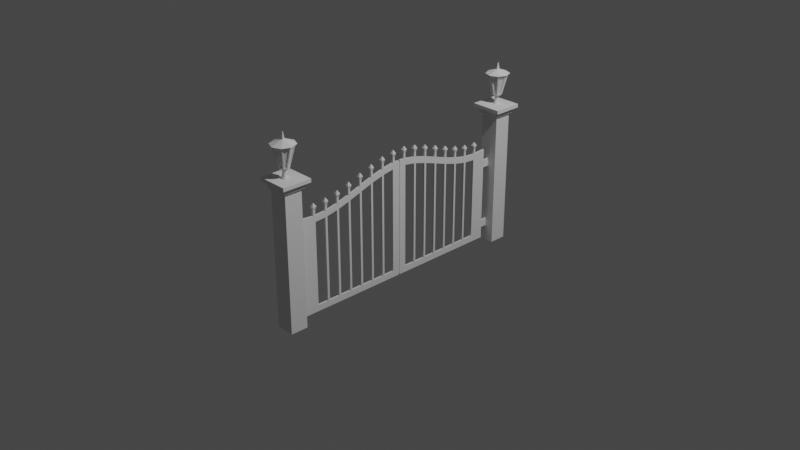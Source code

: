 # Source: gate.blend  (saved by Blender 2.83.20; exported with 4.5.12 LTS)
import bpy
from mathutils import Matrix  # noqa: F401  (used for matrix-valued properties, if any)

bpy.ops.wm.read_factory_settings(use_empty=True)
scene = bpy.context.scene
scene.name = 'Scene'

# ---- collections
col_collection = bpy.data.collections.new('Collection'); scene.collection.children.link(col_collection)
col_gate = bpy.data.collections.new('Gate'); scene.collection.children.link(col_gate)

# ---- world
world_world = bpy.data.worlds.new('World'); scene.world = world_world
world_world.use_nodes = True; world_world.node_tree.nodes.clear()
_N = world_world.node_tree.nodes; _L = world_world.node_tree.links
n0 = _N.new('ShaderNodeOutputWorld'); n0.name = 'World Output'; n0.location = (300, 300)
n1 = _N.new('ShaderNodeBackground'); n1.name = 'Background'; n1.location = (10, 300)
n1.inputs[0].default_value = (0.05088, 0.05088, 0.05088, 1.0)
_L.new(n1.outputs[0], n0.inputs[0])
n0.is_active_output = True
world_world.color = (0.05088, 0.05088, 0.05088)
world_world.use_sun_shadow = False
world_world.sun_shadow_jitter_overblur = 0.0

# ---- cameras
cam_camera = bpy.data.cameras.new('Camera')
cam_camera.clip_end = 100.0
cam_camera.ortho_scale = 7.314

# ---- lights
light_light = bpy.data.lights.new('Light', 'POINT')
light_light.transmission_factor = 0.0
light_light.energy = 1000.0
light_light.shadow_soft_size = 0.1
light_light.shadow_maximum_resolution = 0.006
light_light.use_absolute_resolution = True

# ---- meshes
me_plane = bpy.data.meshes.new('Plane')
me_plane.from_pydata([(2.335e-08, -1.238, 0.3358), (-2.335e-08, -1.238, -0.5341), (-2.089e-08, -1.238, -0.4778), (2.089e-08, -1.238, 0.2815), (2.335e-08, -0.08481, 0.5289), (2.335e-08, -0.06081, 0.5309), (2.335e-08, -0.2304, 0.5069), (2.335e-08, -0.2064, 0.5115), (2.335e-08, -0.3761, 0.4731), (2.335e-08, -0.3521, 0.4792), (2.335e-08, -0.5217, 0.4331), (2.335e-08, -0.4977, 0.4399), (2.335e-08, -0.6673, 0.3929), (2.335e-08, -0.6433, 0.3993), (2.335e-08, -0.813, 0.358), (2.335e-08, -0.789, 0.3632), (2.335e-08, -0.9586, 0.3344), (2.335e-08, -0.9346, 0.3373), (2.335e-08, -1.104, 0.3274), (2.335e-08, -1.08, 0.3274), (-2.335e-08, -1.08, -0.5341), (-2.335e-08, -1.104, -0.5341), (-2.335e-08, -0.9346, -0.5341), (-2.335e-08, -0.9586, -0.5341), (-2.335e-08, -0.789, -0.5341), (-2.335e-08, -0.813, -0.5341), (-2.335e-08, -0.6433, -0.5341), (-2.335e-08, -0.6673, -0.5341), (-2.335e-08, -0.4977, -0.5341), (-2.335e-08, -0.5217, -0.5341), (-2.335e-08, -0.3521, -0.5341), (-2.335e-08, -0.3761, -0.5341), (-2.335e-08, -0.2064, -0.5341), (-2.335e-08, -0.2304, -0.5341), (-2.335e-08, -0.06081, -0.5341), (-2.335e-08, -0.08481, -0.5341), (-2.089e-08, -1.08, -0.4778), (-2.089e-08, -1.104, -0.4778), (-2.089e-08, -0.9346, -0.4778), (-2.089e-08, -0.9586, -0.4778), (-2.089e-08, -0.789, -0.4778), (-2.089e-08, -0.813, -0.4778), (-2.089e-08, -0.6433, -0.4778), (-2.089e-08, -0.6673, -0.4778), (-2.089e-08, -0.4977, -0.4778), (-2.089e-08, -0.5217, -0.4778), (-2.089e-08, -0.3521, -0.4778), (-2.089e-08, -0.3761, -0.4778), (-2.089e-08, -0.2064, -0.4778), (-2.089e-08, -0.2304, -0.4778), (-2.089e-08, -0.06081, -0.4778), (-2.089e-08, -0.08481, -0.4778), (2.089e-08, -0.06081, 0.4748), (2.089e-08, -0.08481, 0.4728), (2.089e-08, -0.2064, 0.4556), (2.089e-08, -0.2304, 0.4511), (2.089e-08, -0.3521, 0.4237), (2.089e-08, -0.3761, 0.4176), (2.089e-08, -0.4977, 0.3847), (2.089e-08, -0.5217, 0.378), (2.089e-08, -0.6433, 0.3444), (2.089e-08, -0.6673, 0.338), (2.089e-08, -0.789, 0.3086), (2.089e-08, -0.813, 0.3035), (2.089e-08, -0.9346, 0.283), (2.089e-08, -0.9586, 0.2802), (2.089e-08, -1.08, 0.2733), (2.089e-08, -1.104, 0.2733), (-0.02012, -1.238, 0.2815), (-0.02012, -1.238, -0.4778), (-0.02012, -1.238, -0.5341), (-0.02012, -1.238, 0.3358), (-0.02012, -1.104, -0.5341), (-0.02012, -1.08, -0.5341), (-0.02012, -1.08, -0.4778), (-0.02012, -1.104, -0.4778), (-0.02012, -0.9586, -0.5341), (-0.02012, -0.9346, -0.5341), (-0.02012, -0.9346, -0.4778), (-0.02012, -0.9586, -0.4778), (-0.02012, -0.813, -0.5341), (-0.02012, -0.789, -0.5341), (-0.02012, -0.789, -0.4778), (-0.02012, -0.813, -0.4778), (-0.02012, -0.6673, -0.5341), (-0.02012, -0.6433, -0.5341), (-0.02012, -0.6433, -0.4778), (-0.02012, -0.6673, -0.4778), (-0.02012, -0.5217, -0.5341), (-0.02012, -0.4977, -0.5341), (-0.02012, -0.4977, -0.4778), (-0.02012, -0.5217, -0.4778), (-0.02012, -0.3761, -0.5341), (-0.02012, -0.3521, -0.5341), (-0.02012, -0.3521, -0.4778), (-0.02012, -0.3761, -0.4778), (-0.02012, -0.2304, -0.5341), (-0.02012, -0.2064, -0.5341), (-0.02012, -0.2064, -0.4778), (-0.02012, -0.2304, -0.4778), (-0.02012, -0.08481, -0.5341), (-0.02012, -0.06081, -0.5341), (-0.02012, -0.06081, -0.4778), (-0.02012, -0.08481, -0.4778), (-0.02012, -1.08, 0.2733), (-0.02012, -1.104, 0.2733), (-0.02012, -0.9346, 0.283), (-0.02012, -0.9586, 0.2802), (-0.02012, -0.789, 0.3086), (-0.02012, -0.813, 0.3035), (-0.02012, -0.6433, 0.3444), (-0.02012, -0.6673, 0.338), (-0.02012, -0.4977, 0.3847), (-0.02012, -0.5217, 0.378), (-0.02012, -0.3521, 0.4237), (-0.02012, -0.3761, 0.4176), (-0.02012, -0.2064, 0.4556), (-0.02012, -0.2304, 0.4511), (-0.02012, -0.06081, 0.4748), (-0.02012, -0.08481, 0.4728), (-0.02012, -1.08, 0.3274), (-0.02012, -1.104, 0.3274), (-0.02012, -0.9346, 0.3373), (-0.02012, -0.9586, 0.3344), (-0.02012, -0.789, 0.3632), (-0.02012, -0.813, 0.358), (-0.02012, -0.6433, 0.3993), (-0.02012, -0.6673, 0.3929), (-0.02012, -0.4977, 0.4399), (-0.02012, -0.5217, 0.4331), (-0.02012, -0.3521, 0.4792), (-0.02012, -0.3761, 0.4731), (-0.02012, -0.2064, 0.5115), (-0.02012, -0.2304, 0.5069), (-0.02012, -0.06081, 0.5309), (-0.02012, -0.08481, 0.5289), (2.328e-08, -1.08, 0.3758), (2.328e-08, -1.104, 0.3758), (2.328e-08, -0.9346, 0.3842), (2.328e-08, -0.9586, 0.3842), (2.328e-08, -0.789, 0.409), (2.328e-08, -0.813, 0.409), (2.328e-08, -0.6433, 0.4445), (2.328e-08, -0.6673, 0.4445), (2.328e-08, -0.4977, 0.4849), (2.328e-08, -0.5217, 0.4849), (2.328e-08, -0.3521, 0.5246), (2.328e-08, -0.3761, 0.5246), (2.328e-08, -0.2064, 0.5576), (2.328e-08, -0.2304, 0.5576), (2.328e-08, -0.06081, 0.5783), (2.328e-08, -0.08481, 0.5783), (-0.02012, -1.08, 0.3758), (-0.02012, -1.104, 0.3758), (-0.02012, -0.9346, 0.3842), (-0.02012, -0.9586, 0.3842), (-0.02012, -0.789, 0.409), (-0.02012, -0.813, 0.409), (-0.02012, -0.6433, 0.4445), (-0.02012, -0.6673, 0.4445), (-0.02012, -0.4977, 0.4849), (-0.02012, -0.5217, 0.4849), (-0.02012, -0.3521, 0.5246), (-0.02012, -0.3761, 0.5246), (-0.02012, -0.2064, 0.5576), (-0.02012, -0.2304, 0.5576), (-0.02012, -0.06081, 0.5783), (-0.02012, -0.08481, 0.5783), (0.009013, -1.069, 0.4064), (0.009013, -1.115, 0.4064), (0.009013, -0.9238, 0.4148), (0.009013, -0.9693, 0.4148), (0.009013, -0.7782, 0.4396), (0.009013, -0.8237, 0.4396), (0.009013, -0.6326, 0.4751), (0.009013, -0.6781, 0.4751), (0.009013, -0.4869, 0.5155), (0.009013, -0.5324, 0.5155), (0.009013, -0.3413, 0.5551), (0.009013, -0.3868, 0.5551), (0.009013, -0.1957, 0.5882), (0.009013, -0.2412, 0.5882), (0.009013, -0.05006, 0.6089), (0.009013, -0.09556, 0.6089), (-0.02914, -1.069, 0.4064), (-0.02914, -1.115, 0.4064), (-0.02914, -0.9238, 0.4148), (-0.02914, -0.9693, 0.4148), (-0.02914, -0.7782, 0.4396), (-0.02914, -0.8237, 0.4396), (-0.02914, -0.6326, 0.4751), (-0.02914, -0.6781, 0.4751), (-0.02914, -0.4869, 0.5155), (-0.02914, -0.5324, 0.5155), (-0.02914, -0.3413, 0.5551), (-0.02914, -0.3868, 0.5551), (-0.02914, -0.1957, 0.5882), (-0.02914, -0.2412, 0.5882), (-0.02914, -0.05006, 0.6089), (-0.02914, -0.09556, 0.6089), (-0.006245, -1.088, 0.4341), (-0.006245, -1.097, 0.4341), (-0.006245, -0.942, 0.4425), (-0.006245, -0.9511, 0.4425), (-0.006245, -0.7964, 0.4673), (-0.006245, -0.8055, 0.4673), (-0.006245, -0.6508, 0.5028), (-0.006245, -0.6599, 0.5028), (-0.006245, -0.5051, 0.5432), (-0.006245, -0.5142, 0.5432), (-0.006245, -0.3595, 0.5828), (-0.006245, -0.3686, 0.5828), (-0.006245, -0.2139, 0.6159), (-0.006245, -0.223, 0.6159), (-0.006245, -0.06826, 0.6366), (-0.006245, -0.07737, 0.6366), (-0.01388, -1.088, 0.4341), (-0.01388, -1.097, 0.4341), (-0.01388, -0.942, 0.4425), (-0.01388, -0.9511, 0.4425), (-0.01388, -0.7964, 0.4673), (-0.01388, -0.8055, 0.4673), (-0.01388, -0.6508, 0.5028), (-0.01388, -0.6599, 0.5028), (-0.01388, -0.5051, 0.5432), (-0.01388, -0.5142, 0.5432), (-0.01388, -0.3595, 0.5828), (-0.01388, -0.3686, 0.5828), (-0.01388, -0.2139, 0.6159), (-0.01388, -0.223, 0.6159), (-0.01388, -0.06826, 0.6366), (-0.01388, -0.07737, 0.6366), (-0.01474, -0.009085, 0.5249), (-0.005383, -0.009085, 0.5249), (-0.01474, -0.009085, -0.5275), (-0.005384, -0.009085, -0.5275), (2.335e-08, -0.009085, 0.5309), (2.089e-08, -0.009085, 0.4748), (-2.089e-08, -0.009085, -0.4778), (-2.335e-08, -0.009085, -0.5341), (-0.02012, -0.009085, 0.5309), (-0.02012, -0.009085, 0.4748), (-0.02012, -0.009085, -0.4778), (-0.02012, -0.009085, -0.5341), (-0.01474, -0.009085, 0.4748), (-0.01474, -0.009085, -0.4778), (-0.005383, -0.009085, 0.4748), (-0.005384, -0.009085, -0.4778), (1.438e-08, -1.318, 0.1633), (1.823e-08, -1.318, 0.2332), (-0.02012, -1.318, 0.2332), (-0.02012, -1.318, 0.1633), (-0.02012, -1.318, -0.3596), (-0.02012, -1.318, -0.4295), (-1.823e-08, -1.318, -0.4295), (-1.438e-08, -1.318, -0.3596), (1.823e-08, -1.238, 0.2332), (1.438e-08, -1.238, 0.1633), (-1.438e-08, -1.238, -0.3596), (-1.823e-08, -1.238, -0.4295), (-1.843e-08, -1.08, -0.4336), (-1.454e-08, -1.08, -0.3637), (1.454e-08, -1.08, 0.1592), (1.843e-08, -1.08, 0.2291), (-1.843e-08, -1.104, -0.4336), (-1.454e-08, -1.104, -0.3637), (1.454e-08, -1.104, 0.1592), (1.843e-08, -1.104, 0.2291), (-0.02012, -1.238, -0.4295), (-0.02012, -1.238, -0.3596), (-0.02012, -1.238, 0.1633), (-0.02012, -1.238, 0.2332), (-0.02012, -1.08, 0.2291), (-0.02012, -1.08, 0.1592), (-0.02012, -1.08, -0.3637), (-0.02012, -1.08, -0.4336), (-0.02012, -1.104, 0.2291), (-0.02012, -1.104, 0.1592), (-0.02012, -1.104, -0.3637), (-0.02012, -1.104, -0.4336), (-0.01474, 3.725e-08, -0.4778), (-0.01474, -3.725e-08, 0.4748), (-0.01474, 3.725e-08, -0.5275), (-0.01474, -3.725e-08, 0.5249), (-0.005384, 3.725e-08, -0.5275), (-0.005383, -3.725e-08, 0.4748), (-0.005383, -3.725e-08, 0.5249), (-0.005384, 3.725e-08, -0.4778)], [], [(259, 268, 69, 2), (36, 20, 23, 39), (38, 22, 25, 41), (40, 24, 27, 43), (42, 26, 29, 45), (44, 28, 31, 47), (46, 30, 33, 49), (48, 32, 35, 51), (286, 233, 246, 285), (98, 103, 100, 97), (94, 99, 96, 93), (50, 238, 237, 52), (90, 95, 92, 89), (86, 91, 88, 85), (82, 87, 84, 81), (78, 83, 80, 77), (74, 79, 76, 73), (74, 75, 279, 275), (2, 1, 21, 37), (0, 3, 67, 18), (19, 66, 65, 16), (17, 64, 63, 14), (15, 62, 61, 12), (13, 60, 59, 10), (11, 58, 57, 8), (9, 56, 55, 6), (7, 54, 53, 4), (20, 36, 37, 21), (22, 38, 39, 23), (24, 40, 41, 25), (26, 42, 43, 27), (28, 44, 45, 29), (30, 46, 47, 31), (32, 48, 49, 33), (34, 50, 51, 35), (271, 68, 105, 276), (38, 64, 65, 39), (40, 62, 63, 41), (42, 60, 61, 43), (44, 58, 59, 45), (46, 56, 57, 47), (48, 54, 55, 49), (50, 52, 53, 51), (66, 19, 18, 67), (64, 17, 16, 65), (62, 15, 14, 63), (60, 13, 12, 61), (58, 11, 10, 59), (56, 9, 8, 57), (54, 7, 6, 55), (52, 5, 4, 53), (102, 118, 241, 242), (69, 75, 72, 70), (71, 121, 105, 68), (120, 123, 107, 104), (122, 125, 109, 106), (124, 127, 111, 108), (126, 129, 113, 110), (128, 131, 115, 112), (130, 133, 117, 114), (132, 135, 119, 116), (73, 72, 75, 74), (77, 76, 79, 78), (81, 80, 83, 82), (85, 84, 87, 86), (89, 88, 91, 90), (93, 92, 95, 94), (97, 96, 99, 98), (101, 100, 103, 102), (78, 79, 107, 106), (82, 83, 109, 108), (86, 87, 111, 110), (90, 91, 113, 112), (94, 95, 115, 114), (98, 99, 117, 116), (102, 103, 119, 118), (104, 105, 121, 120), (106, 107, 123, 122), (108, 109, 125, 124), (110, 111, 127, 126), (112, 113, 129, 128), (114, 115, 131, 130), (116, 117, 133, 132), (118, 119, 135, 134), (38, 78, 106, 64), (29, 88, 89, 28), (11, 144, 145, 10), (65, 107, 79, 39), (40, 82, 108, 62), (132, 164, 148, 7), (31, 92, 93, 30), (63, 109, 83, 41), (42, 86, 110, 60), (120, 152, 136, 19), (61, 111, 87, 43), (4, 135, 132, 7), (33, 96, 97, 32), (44, 90, 112, 58), (54, 116, 119, 53), (6, 133, 130, 9), (59, 113, 91, 45), (56, 114, 117, 55), (46, 94, 114, 56), (8, 131, 128, 11), (35, 100, 101, 34), (58, 112, 115, 57), (57, 115, 95, 47), (10, 129, 126, 13), (48, 98, 116, 54), (60, 110, 113, 59), (12, 127, 124, 15), (55, 117, 99, 49), (62, 108, 111, 61), (14, 125, 122, 17), (64, 106, 109, 63), (53, 119, 103, 51), (16, 123, 120, 19), (66, 104, 107, 65), (129, 161, 160, 128), (18, 121, 71, 0), (1, 70, 72, 21), (39, 79, 74, 36), (20, 73, 76, 23), (122, 154, 138, 17), (41, 83, 78, 38), (22, 77, 80, 25), (258, 257, 270, 269), (43, 87, 82, 40), (24, 81, 84, 27), (2, 69, 70, 1), (45, 91, 86, 42), (26, 85, 88, 29), (128, 160, 144, 11), (0, 71, 68, 3), (47, 95, 90, 44), (28, 89, 92, 31), (21, 72, 73, 20), (49, 99, 94, 46), (13, 142, 143, 12), (30, 93, 96, 33), (51, 103, 98, 48), (32, 97, 100, 35), (23, 76, 77, 22), (34, 101, 243, 239), (25, 80, 81, 24), (10, 145, 161, 129), (27, 84, 85, 26), (262, 261, 274, 273), (139, 171, 187, 155), (140, 172, 173, 141), (152, 184, 168, 136), (138, 170, 171, 139), (154, 186, 170, 138), (136, 168, 169, 137), (149, 181, 197, 165), (162, 194, 178, 146), (147, 179, 195, 163), (167, 199, 198, 166), (151, 183, 199, 167), (16, 139, 155, 123), (4, 151, 167, 135), (131, 163, 162, 130), (9, 146, 147, 8), (133, 165, 164, 132), (12, 143, 159, 127), (126, 158, 142, 13), (7, 148, 149, 6), (18, 137, 153, 121), (135, 167, 166, 134), (8, 147, 163, 131), (130, 162, 146, 9), (5, 150, 151, 4), (6, 149, 165, 133), (121, 153, 152, 120), (14, 141, 157, 125), (124, 156, 140, 15), (19, 136, 137, 18), (123, 155, 154, 122), (17, 138, 139, 16), (125, 157, 156, 124), (134, 166, 150, 5), (15, 140, 141, 14), (127, 159, 158, 126), (176, 208, 209, 177), (169, 201, 217, 185), (174, 206, 207, 175), (171, 203, 219, 187), (172, 204, 205, 173), (184, 216, 200, 168), (170, 202, 203, 171), (186, 218, 202, 170), (168, 200, 201, 169), (181, 213, 229, 197), (142, 174, 175, 143), (137, 169, 185, 153), (144, 176, 177, 145), (146, 178, 179, 147), (148, 180, 181, 149), (150, 182, 183, 151), (141, 173, 189, 157), (156, 188, 172, 140), (143, 175, 191, 159), (158, 190, 174, 142), (153, 185, 184, 152), (155, 187, 186, 154), (166, 198, 182, 150), (157, 189, 188, 156), (159, 191, 190, 158), (145, 177, 193, 161), (161, 193, 192, 160), (160, 192, 176, 144), (163, 195, 194, 162), (164, 196, 180, 148), (165, 197, 196, 164), (204, 220, 221, 205), (206, 222, 223, 207), (208, 224, 225, 209), (210, 226, 227, 211), (212, 228, 229, 213), (214, 230, 231, 215), (200, 216, 217, 201), (202, 218, 219, 203), (178, 210, 211, 179), (180, 212, 213, 181), (182, 214, 215, 183), (173, 205, 221, 189), (188, 220, 204, 172), (175, 207, 223, 191), (190, 222, 206, 174), (185, 217, 216, 184), (187, 219, 218, 186), (198, 230, 214, 182), (189, 221, 220, 188), (191, 223, 222, 190), (177, 209, 225, 193), (193, 225, 224, 192), (192, 224, 208, 176), (195, 227, 226, 194), (196, 228, 212, 180), (197, 229, 228, 196), (183, 215, 231, 199), (199, 231, 230, 198), (179, 211, 227, 195), (194, 226, 210, 178), (134, 240, 241, 118), (102, 242, 243, 101), (236, 240, 134, 5), (50, 34, 239, 238), (280, 245, 244, 281), (281, 244, 232, 283), (237, 246, 233, 236), (239, 235, 247, 238), (282, 284, 235, 234), (5, 52, 237, 236), (285, 246, 247, 287), (282, 234, 245, 280), (287, 247, 235, 284), (240, 232, 244, 241), (238, 247, 246, 237), (241, 244, 245, 242), (242, 245, 234, 243), (277, 278, 269, 270), (263, 66, 67, 267), (263, 272, 104, 66), (273, 274, 278, 277), (2, 37, 264, 259), (254, 255, 252, 253), (36, 74, 275, 260), (3, 68, 271, 256), (272, 276, 105, 104), (36, 260, 264, 37), (69, 268, 279, 75), (256, 267, 67, 3), (266, 265, 261, 262), (263, 262, 273, 272), (275, 274, 261, 260), (256, 249, 248, 257), (272, 273, 277, 276), (279, 278, 274, 275), (267, 266, 262, 263), (260, 261, 265, 264), (276, 277, 270, 271), (268, 269, 278, 279), (256, 257, 266, 267), (264, 265, 258, 259), (271, 250, 249, 256), (257, 258, 265, 266), (250, 251, 248, 249), (257, 248, 251, 270), (258, 255, 254, 259), (259, 254, 253, 268), (268, 253, 252, 269), (269, 252, 255, 258), (270, 251, 250, 271), (232, 233, 286, 283)])
_uv = me_plane.uv_layers.new(name='UVMap')
_uv.uv.foreach_set('vector', [0.8904, 0.0, 0.8904, 0.0, 0.9473, 0.0, 0.9473, 0.0, 0.9473, 0.06367, 1.0, 0.06367, 1.0, 0.1128, 0.9473, 0.1128, 0.9473, 0.1225, 1.0, 0.1225, 1.0, 0.1716, 0.9473, 0.1716, 0.9473, 0.1813, 1.0, 0.1813, 1.0, 0.2304, 0.9473, 0.2304, 0.9473, 0.2401, 1.0, 0.2401, 1.0, 0.2893, 0.9473, 0.2893, 0.9473, 0.299, 1.0, 0.299, 1.0, 0.3481, 0.9473, 0.3481, 0.9473, 0.3578, 1.0, 0.3578, 1.0, 0.4069, 0.9473, 0.4069, 0.9473, 0.4166, 1.0, 0.4166, 1.0, 0.4657, 0.9473, 0.4657, 0.0, 0.5, 0.0, 0.4963, 0.05271, 0.4963, 0.05271, 0.5, 0.9473, 0.4166, 0.9473, 0.4657, 1.0, 0.4657, 1.0, 0.4166, 0.9473, 0.3578, 0.9473, 0.4069, 1.0, 0.4069, 1.0, 0.3578, 0.9473, 0.4754, 0.9473, 0.4963, 0.05271, 0.4963, 0.05271, 0.4754, 0.9473, 0.299, 0.9473, 0.3481, 1.0, 0.3481, 1.0, 0.299, 0.9473, 0.2401, 0.9473, 0.2893, 1.0, 0.2893, 1.0, 0.2401, 0.9473, 0.1813, 0.9473, 0.2304, 1.0, 0.2304, 1.0, 0.1813, 0.9473, 0.1225, 0.9473, 0.1716, 1.0, 0.1716, 1.0, 0.1225, 0.9473, 0.06367, 0.9473, 0.1128, 1.0, 0.1128, 1.0, 0.06367, 0.9473, 0.06367, 0.9473, 0.05398, 0.8947, 0.05398, 0.8947, 0.06367, 0.9473, 0.0, 1.0, 0.0, 1.0, 0.05398, 0.9473, 0.05398, 0.0, 0.0, 0.05271, 0.0, 0.05271, 0.05398, 0.0, 0.05398, 0.0, 0.06367, 0.05271, 0.06367, 0.05271, 0.1128, 0.0, 0.1128, 0.0, 0.1225, 0.05271, 0.1225, 0.05271, 0.1716, 0.0, 0.1716, 0.0, 0.1813, 0.05271, 0.1813, 0.05271, 0.2304, 0.0, 0.2304, 0.0, 0.2401, 0.05271, 0.2401, 0.05271, 0.2893, 0.0, 0.2893, 0.0, 0.299, 0.05271, 0.299, 0.05271, 0.3481, 0.0, 0.3481, 0.0, 0.3578, 0.05271, 0.3578, 0.05271, 0.4069, 0.0, 0.4069, 0.0, 0.4166, 0.05271, 0.4166, 0.05271, 0.4657, 0.0, 0.4657, 1.0, 0.06367, 0.9473, 0.06367, 0.9473, 0.05398, 1.0, 0.05398, 1.0, 0.1225, 0.9473, 0.1225, 0.9473, 0.1128, 1.0, 0.1128, 1.0, 0.1813, 0.9473, 0.1813, 0.9473, 0.1716, 1.0, 0.1716, 1.0, 0.2401, 0.9473, 0.2401, 0.9473, 0.2304, 1.0, 0.2304, 1.0, 0.299, 0.9473, 0.299, 0.9473, 0.2893, 1.0, 0.2893, 1.0, 0.3578, 0.9473, 0.3578, 0.9473, 0.3481, 1.0, 0.3481, 1.0, 0.4166, 0.9473, 0.4166, 0.9473, 0.4069, 1.0, 0.4069, 1.0, 0.4754, 0.9473, 0.4754, 0.9473, 0.4657, 1.0, 0.4657, 0.1096, 0.0, 0.05271, 0.0, 0.05271, 0.05398, 0.1053, 0.05398, 0.9473, 0.1225, 0.05271, 0.1225, 0.05271, 0.1128, 0.9473, 0.1128, 0.9473, 0.1813, 0.05271, 0.1813, 0.05271, 0.1716, 0.9473, 0.1716, 0.9473, 0.2401, 0.05271, 0.2401, 0.05271, 0.2304, 0.9473, 0.2304, 0.9473, 0.299, 0.05271, 0.299, 0.05271, 0.2893, 0.9473, 0.2893, 0.9473, 0.3578, 0.05271, 0.3578, 0.05271, 0.3481, 0.9473, 0.3481, 0.9473, 0.4166, 0.05271, 0.4166, 0.05271, 0.4069, 0.9473, 0.4069, 0.9473, 0.4754, 0.05271, 0.4754, 0.05271, 0.4657, 0.9473, 0.4657, 0.05271, 0.06367, 0.0, 0.06367, 0.0, 0.05398, 0.05271, 0.05398, 0.05271, 0.1225, 0.0, 0.1225, 0.0, 0.1128, 0.05271, 0.1128, 0.05271, 0.1813, 0.0, 0.1813, 0.0, 0.1716, 0.05271, 0.1716, 0.05271, 0.2401, 0.0, 0.2401, 0.0, 0.2304, 0.05271, 0.2304, 0.05271, 0.299, 0.0, 0.299, 0.0, 0.2893, 0.05271, 0.2893, 0.05271, 0.3578, 0.0, 0.3578, 0.0, 0.3481, 0.05271, 0.3481, 0.05271, 0.4166, 0.0, 0.4166, 0.0, 0.4069, 0.05271, 0.4069, 0.05271, 0.4754, 0.0, 0.4754, 0.0, 0.4657, 0.05271, 0.4657, 0.9473, 0.4754, 0.05271, 0.4754, 0.05271, 0.4963, 0.9473, 0.4963, 0.9473, 0.0, 0.9473, 0.05398, 1.0, 0.05398, 1.0, 0.0, 0.0, 0.0, 0.0, 0.05398, 0.05271, 0.05398, 0.05271, 0.0, 0.0, 0.06367, 0.0, 0.1128, 0.05271, 0.1128, 0.05271, 0.06367, 0.0, 0.1225, 0.0, 0.1716, 0.05271, 0.1716, 0.05271, 0.1225, 0.0, 0.1813, 0.0, 0.2304, 0.05271, 0.2304, 0.05271, 0.1813, 0.0, 0.2401, 0.0, 0.2893, 0.05271, 0.2893, 0.05271, 0.2401, 0.0, 0.299, 0.0, 0.3481, 0.05271, 0.3481, 0.05271, 0.299, 0.0, 0.3578, 0.0, 0.4069, 0.05271, 0.4069, 0.05271, 0.3578, 0.0, 0.4166, 0.0, 0.4657, 0.05271, 0.4657, 0.05271, 0.4166, 1.0, 0.06367, 1.0, 0.05398, 0.9473, 0.05398, 0.9473, 0.06367, 1.0, 0.1225, 1.0, 0.1128, 0.9473, 0.1128, 0.9473, 0.1225, 1.0, 0.1813, 1.0, 0.1716, 0.9473, 0.1716, 0.9473, 0.1813, 1.0, 0.2401, 1.0, 0.2304, 0.9473, 0.2304, 0.9473, 0.2401, 1.0, 0.299, 1.0, 0.2893, 0.9473, 0.2893, 0.9473, 0.299, 1.0, 0.3578, 1.0, 0.3481, 0.9473, 0.3481, 0.9473, 0.3578, 1.0, 0.4166, 1.0, 0.4069, 0.9473, 0.4069, 0.9473, 0.4166, 1.0, 0.4754, 1.0, 0.4657, 0.9473, 0.4657, 0.9473, 0.4754, 0.9473, 0.1225, 0.9473, 0.1128, 0.05271, 0.1128, 0.05271, 0.1225, 0.9473, 0.1813, 0.9473, 0.1716, 0.05271, 0.1716, 0.05271, 0.1813, 0.9473, 0.2401, 0.9473, 0.2304, 0.05271, 0.2304, 0.05271, 0.2401, 0.9473, 0.299, 0.9473, 0.2893, 0.05271, 0.2893, 0.05271, 0.299, 0.9473, 0.3578, 0.9473, 0.3481, 0.05271, 0.3481, 0.05271, 0.3578, 0.9473, 0.4166, 0.9473, 0.4069, 0.05271, 0.4069, 0.05271, 0.4166, 0.9473, 0.4754, 0.9473, 0.4657, 0.05271, 0.4657, 0.05271, 0.4754, 0.05271, 0.06367, 0.05271, 0.05398, 0.0, 0.05398, 0.0, 0.06367, 0.05271, 0.1225, 0.05271, 0.1128, 0.0, 0.1128, 0.0, 0.1225, 0.05271, 0.1813, 0.05271, 0.1716, 0.0, 0.1716, 0.0, 0.1813, 0.05271, 0.2401, 0.05271, 0.2304, 0.0, 0.2304, 0.0, 0.2401, 0.05271, 0.299, 0.05271, 0.2893, 0.0, 0.2893, 0.0, 0.299, 0.05271, 0.3578, 0.05271, 0.3481, 0.0, 0.3481, 0.0, 0.3578, 0.05271, 0.4166, 0.05271, 0.4069, 0.0, 0.4069, 0.0, 0.4166, 0.05271, 0.4754, 0.05271, 0.4657, 0.0, 0.4657, 0.0, 0.4754, 0.9473, 0.1225, 0.9473, 0.1225, 0.05271, 0.1225, 0.05271, 0.1225, 1.0, 0.2893, 1.0, 0.2893, 1.0, 0.299, 1.0, 0.299, 0.0, 0.299, 0.0, 0.299, 0.0, 0.2893, 0.0, 0.2893, 0.05271, 0.1128, 0.05271, 0.1128, 0.9473, 0.1128, 0.9473, 0.1128, 0.9473, 0.1813, 0.9473, 0.1813, 0.05271, 0.1813, 0.05271, 0.1813, 0.0, 0.4166, 0.0, 0.4166, 0.0, 0.4166, 0.0, 0.4166, 1.0, 0.3481, 1.0, 0.3481, 1.0, 0.3578, 1.0, 0.3578, 0.05271, 0.1716, 0.05271, 0.1716, 0.9473, 0.1716, 0.9473, 0.1716, 0.9473, 0.2401, 0.9473, 0.2401, 0.05271, 0.2401, 0.05271, 0.2401, 0.0, 0.06367, 0.0, 0.06367, 0.0, 0.06367, 0.0, 0.06367, 0.05271, 0.2304, 0.05271, 0.2304, 0.9473, 0.2304, 0.9473, 0.2304, 0.0, 0.4657, 0.0, 0.4657, 0.0, 0.4166, 0.0, 0.4166, 1.0, 0.4069, 1.0, 0.4069, 1.0, 0.4166, 1.0, 0.4166, 0.9473, 0.299, 0.9473, 0.299, 0.05271, 0.299, 0.05271, 0.299, 0.05271, 0.4166, 0.05271, 0.4166, 0.05271, 0.4657, 0.05271, 0.4657, 0.0, 0.4069, 0.0, 0.4069, 0.0, 0.3578, 0.0, 0.3578, 0.05271, 0.2893, 0.05271, 0.2893, 0.9473, 0.2893, 0.9473, 0.2893, 0.05271, 0.3578, 0.05271, 0.3578, 0.05271, 0.4069, 0.05271, 0.4069, 0.9473, 0.3578, 0.9473, 0.3578, 0.05271, 0.3578, 0.05271, 0.3578, 0.0, 0.3481, 0.0, 0.3481, 0.0, 0.299, 0.0, 0.299, 1.0, 0.4657, 1.0, 0.4657, 1.0, 0.4754, 1.0, 0.4754, 0.05271, 0.299, 0.05271, 0.299, 0.05271, 0.3481, 0.05271, 0.3481, 0.05271, 0.3481, 0.05271, 0.3481, 0.9473, 0.3481, 0.9473, 0.3481, 0.0, 0.2893, 0.0, 0.2893, 0.0, 0.2401, 0.0, 0.2401, 0.9473, 0.4166, 0.9473, 0.4166, 0.05271, 0.4166, 0.05271, 0.4166, 0.05271, 0.2401, 0.05271, 0.2401, 0.05271, 0.2893, 0.05271, 0.2893, 0.0, 0.2304, 0.0, 0.2304, 0.0, 0.1813, 0.0, 0.1813, 0.05271, 0.4069, 0.05271, 0.4069, 0.9473, 0.4069, 0.9473, 0.4069, 0.05271, 0.1813, 0.05271, 0.1813, 0.05271, 0.2304, 0.05271, 0.2304, 0.0, 0.1716, 0.0, 0.1716, 0.0, 0.1225, 0.0, 0.1225, 0.05271, 0.1225, 0.05271, 0.1225, 0.05271, 0.1716, 0.05271, 0.1716, 0.05271, 0.4657, 0.05271, 0.4657, 0.9473, 0.4657, 0.9473, 0.4657, 0.0, 0.1128, 0.0, 0.1128, 0.0, 0.06367, 0.0, 0.06367, 0.05271, 0.06367, 0.05271, 0.06367, 0.05271, 0.1128, 0.05271, 0.1128, 0.0, 0.2893, 0.0, 0.2893, 0.0, 0.299, 0.0, 0.299, 0.0, 0.05398, 0.0, 0.05398, 0.0, 0.0, 0.0, 0.0, 1.0, 0.0, 1.0, 0.0, 1.0, 0.05398, 1.0, 0.05398, 0.9473, 0.1128, 0.9473, 0.1128, 0.9473, 0.06367, 0.9473, 0.06367, 1.0, 0.06367, 1.0, 0.06367, 1.0, 0.1128, 1.0, 0.1128, 0.0, 0.1225, 0.0, 0.1225, 0.0, 0.1225, 0.0, 0.1225, 0.9473, 0.1716, 0.9473, 0.1716, 0.9473, 0.1225, 0.9473, 0.1225, 1.0, 0.1225, 1.0, 0.1225, 1.0, 0.1716, 1.0, 0.1716, 0.8081, 0.0, 0.1919, 0.0, 0.1919, 0.0, 0.8081, 0.0, 0.9473, 0.2304, 0.9473, 0.2304, 0.9473, 0.1813, 0.9473, 0.1813, 1.0, 0.1813, 1.0, 0.1813, 1.0, 0.2304, 1.0, 0.2304, 0.9473, 0.0, 0.9473, 0.0, 1.0, 0.0, 1.0, 0.0, 0.9473, 0.2893, 0.9473, 0.2893, 0.9473, 0.2401, 0.9473, 0.2401, 1.0, 0.2401, 1.0, 0.2401, 1.0, 0.2893, 1.0, 0.2893, 0.0, 0.299, 0.0, 0.299, 0.0, 0.299, 0.0, 0.299, 0.0, 0.0, 0.0, 0.0, 0.05271, 0.0, 0.05271, 0.0, 0.9473, 0.3481, 0.9473, 0.3481, 0.9473, 0.299, 0.9473, 0.299, 1.0, 0.299, 1.0, 0.299, 1.0, 0.3481, 1.0, 0.3481, 1.0, 0.05398, 1.0, 0.05398, 1.0, 0.06367, 1.0, 0.06367, 0.9473, 0.4069, 0.9473, 0.4069, 0.9473, 0.3578, 0.9473, 0.3578, 0.0, 0.2401, 0.0, 0.2401, 0.0, 0.2304, 0.0, 0.2304, 1.0, 0.3578, 1.0, 0.3578, 1.0, 0.4069, 1.0, 0.4069, 0.9473, 0.4657, 0.9473, 0.4657, 0.9473, 0.4166, 0.9473, 0.4166, 1.0, 0.4166, 1.0, 0.4166, 1.0, 0.4657, 1.0, 0.4657, 1.0, 0.1128, 1.0, 0.1128, 1.0, 0.1225, 1.0, 0.1225, 1.0, 0.4754, 1.0, 0.4754, 1.0, 0.4963, 1.0, 0.4963, 1.0, 0.1716, 1.0, 0.1716, 1.0, 0.1813, 1.0, 0.1813, 0.0, 0.2893, 0.0, 0.2893, 0.0, 0.2893, 0.0, 0.2893, 1.0, 0.2304, 1.0, 0.2304, 1.0, 0.2401, 1.0, 0.2401, 0.1886, 0.06367, 0.8114, 0.06367, 0.8114, 0.06367, 0.1886, 0.06367, 0.0, 0.1128, 0.0, 0.1128, 0.0, 0.1128, 0.0, 0.1128, 0.0, 0.1813, 0.0, 0.1813, 0.0, 0.1716, 0.0, 0.1716, 0.0, 0.06367, 0.0, 0.06367, 0.0, 0.06367, 0.0, 0.06367, 0.0, 0.1225, 0.0, 0.1225, 0.0, 0.1128, 0.0, 0.1128, 0.0, 0.1225, 0.0, 0.1225, 0.0, 0.1225, 0.0, 0.1225, 0.0, 0.06367, 0.0, 0.06367, 0.0, 0.05398, 0.0, 0.05398, 0.0, 0.4069, 0.0, 0.4069, 0.0, 0.4069, 0.0, 0.4069, 0.0, 0.3578, 0.0, 0.3578, 0.0, 0.3578, 0.0, 0.3578, 0.0, 0.3481, 0.0, 0.3481, 0.0, 0.3481, 0.0, 0.3481, 0.0, 0.4657, 0.0, 0.4657, 0.0, 0.4754, 0.0, 0.4754, 0.0, 0.4657, 0.0, 0.4657, 0.0, 0.4657, 0.0, 0.4657, 0.0, 0.1128, 0.0, 0.1128, 0.0, 0.1128, 0.0, 0.1128, 0.0, 0.4657, 0.0, 0.4657, 0.0, 0.4657, 0.0, 0.4657, 0.0, 0.3481, 0.0, 0.3481, 0.0, 0.3578, 0.0, 0.3578, 0.0, 0.3578, 0.0, 0.3578, 0.0, 0.3481, 0.0, 0.3481, 0.0, 0.4069, 0.0, 0.4069, 0.0, 0.4166, 0.0, 0.4166, 0.0, 0.2304, 0.0, 0.2304, 0.0, 0.2304, 0.0, 0.2304, 0.0, 0.2401, 0.0, 0.2401, 0.0, 0.2401, 0.0, 0.2401, 0.0, 0.4166, 0.0, 0.4166, 0.0, 0.4069, 0.0, 0.4069, 0.0, 0.05398, 0.0, 0.05398, 0.0, 0.05398, 0.0, 0.05398, 0.0, 0.4657, 0.0, 0.4657, 0.0, 0.4754, 0.0, 0.4754, 0.0, 0.3481, 0.0, 0.3481, 0.0, 0.3481, 0.0, 0.3481, 0.0, 0.3578, 0.0, 0.3578, 0.0, 0.3578, 0.0, 0.3578, 0.0, 0.4754, 0.0, 0.4754, 0.0, 0.4657, 0.0, 0.4657, 0.0, 0.4069, 0.0, 0.4069, 0.0, 0.4069, 0.0, 0.4069, 0.0, 0.05398, 0.0, 0.05398, 0.0, 0.06367, 0.0, 0.06367, 0.0, 0.1716, 0.0, 0.1716, 0.0, 0.1716, 0.0, 0.1716, 0.0, 0.1813, 0.0, 0.1813, 0.0, 0.1813, 0.0, 0.1813, 0.0, 0.06367, 0.0, 0.06367, 0.0, 0.05398, 0.0, 0.05398, 0.0, 0.1128, 0.0, 0.1128, 0.0, 0.1225, 0.0, 0.1225, 0.0, 0.1225, 0.0, 0.1225, 0.0, 0.1128, 0.0, 0.1128, 0.0, 0.1716, 0.0, 0.1716, 0.0, 0.1813, 0.0, 0.1813, 0.0, 0.4754, 0.0, 0.4754, 0.0, 0.4754, 0.0, 0.4754, 0.0, 0.1813, 0.0, 0.1813, 0.0, 0.1716, 0.0, 0.1716, 0.0, 0.2304, 0.0, 0.2304, 0.0, 0.2401, 0.0, 0.2401, 0.0, 0.299, 0.0, 0.299, 0.0, 0.2893, 0.0, 0.2893, 0.0, 0.05398, 0.0, 0.05398, 0.0, 0.05398, 0.0, 0.05398, 0.0, 0.2401, 0.0, 0.2401, 0.0, 0.2304, 0.0, 0.2304, 0.0, 0.1128, 0.0, 0.1128, 0.0, 0.1128, 0.0, 0.1128, 0.0, 0.1813, 0.0, 0.1813, 0.0, 0.1716, 0.0, 0.1716, 0.0, 0.06367, 0.0, 0.06367, 0.0, 0.06367, 0.0, 0.06367, 0.0, 0.1225, 0.0, 0.1225, 0.0, 0.1128, 0.0, 0.1128, 0.0, 0.1225, 0.0, 0.1225, 0.0, 0.1225, 0.0, 0.1225, 0.0, 0.06367, 0.0, 0.06367, 0.0, 0.05398, 0.0, 0.05398, 0.0, 0.4069, 0.0, 0.4069, 0.0, 0.4069, 0.0, 0.4069, 0.0, 0.2401, 0.0, 0.2401, 0.0, 0.2304, 0.0, 0.2304, 0.0, 0.05398, 0.0, 0.05398, 0.0, 0.05398, 0.0, 0.05398, 0.0, 0.299, 0.0, 0.299, 0.0, 0.2893, 0.0, 0.2893, 0.0, 0.3578, 0.0, 0.3578, 0.0, 0.3481, 0.0, 0.3481, 0.0, 0.4166, 0.0, 0.4166, 0.0, 0.4069, 0.0, 0.4069, 0.0, 0.4754, 0.0, 0.4754, 0.0, 0.4657, 0.0, 0.4657, 0.0, 0.1716, 0.0, 0.1716, 0.0, 0.1716, 0.0, 0.1716, 0.0, 0.1813, 0.0, 0.1813, 0.0, 0.1813, 0.0, 0.1813, 0.0, 0.2304, 0.0, 0.2304, 0.0, 0.2304, 0.0, 0.2304, 0.0, 0.2401, 0.0, 0.2401, 0.0, 0.2401, 0.0, 0.2401, 0.0, 0.05398, 0.0, 0.05398, 0.0, 0.06367, 0.0, 0.06367, 0.0, 0.1128, 0.0, 0.1128, 0.0, 0.1225, 0.0, 0.1225, 0.0, 0.4754, 0.0, 0.4754, 0.0, 0.4754, 0.0, 0.4754, 0.0, 0.1716, 0.0, 0.1716, 0.0, 0.1813, 0.0, 0.1813, 0.0, 0.2304, 0.0, 0.2304, 0.0, 0.2401, 0.0, 0.2401, 0.0, 0.2893, 0.0, 0.2893, 0.0, 0.2893, 0.0, 0.2893, 0.0, 0.2893, 0.0, 0.2893, 0.0, 0.299, 0.0, 0.299, 0.0, 0.299, 0.0, 0.299, 0.0, 0.299, 0.0, 0.299, 0.0, 0.3481, 0.0, 0.3481, 0.0, 0.3578, 0.0, 0.3578, 0.0, 0.4166, 0.0, 0.4166, 0.0, 0.4166, 0.0, 0.4166, 0.0, 0.4069, 0.0, 0.4069, 0.0, 0.4166, 0.0, 0.4166, 0.0, 0.1813, 0.0, 0.1813, 0.0, 0.1716, 0.0, 0.1716, 0.0, 0.2401, 0.0, 0.2401, 0.0, 0.2304, 0.0, 0.2304, 0.0, 0.299, 0.0, 0.299, 0.0, 0.2893, 0.0, 0.2893, 0.0, 0.3578, 0.0, 0.3578, 0.0, 0.3481, 0.0, 0.3481, 0.0, 0.4166, 0.0, 0.4166, 0.0, 0.4069, 0.0, 0.4069, 0.0, 0.4754, 0.0, 0.4754, 0.0, 0.4657, 0.0, 0.4657, 0.0, 0.06367, 0.0, 0.06367, 0.0, 0.05398, 0.0, 0.05398, 0.0, 0.1225, 0.0, 0.1225, 0.0, 0.1128, 0.0, 0.1128, 0.0, 0.3578, 0.0, 0.3578, 0.0, 0.3481, 0.0, 0.3481, 0.0, 0.4166, 0.0, 0.4166, 0.0, 0.4069, 0.0, 0.4069, 0.0, 0.4754, 0.0, 0.4754, 0.0, 0.4657, 0.0, 0.4657, 0.0, 0.1716, 0.0, 0.1716, 0.0, 0.1716, 0.0, 0.1716, 0.0, 0.1813, 0.0, 0.1813, 0.0, 0.1813, 0.0, 0.1813, 0.0, 0.2304, 0.0, 0.2304, 0.0, 0.2304, 0.0, 0.2304, 0.0, 0.2401, 0.0, 0.2401, 0.0, 0.2401, 0.0, 0.2401, 0.0, 0.05398, 0.0, 0.05398, 0.0, 0.06367, 0.0, 0.06367, 0.0, 0.1128, 0.0, 0.1128, 0.0, 0.1225, 0.0, 0.1225, 0.0, 0.4754, 0.0, 0.4754, 0.0, 0.4754, 0.0, 0.4754, 0.0, 0.1716, 0.0, 0.1716, 0.0, 0.1813, 0.0, 0.1813, 0.0, 0.2304, 0.0, 0.2304, 0.0, 0.2401, 0.0, 0.2401, 0.0, 0.2893, 0.0, 0.2893, 0.0, 0.2893, 0.0, 0.2893, 0.0, 0.2893, 0.0, 0.2893, 0.0, 0.299, 0.0, 0.299, 0.0, 0.299, 0.0, 0.299, 0.0, 0.299, 0.0, 0.299, 0.0, 0.3481, 0.0, 0.3481, 0.0, 0.3578, 0.0, 0.3578, 0.0, 0.4166, 0.0, 0.4166, 0.0, 0.4166, 0.0, 0.4166, 0.0, 0.4069, 0.0, 0.4069, 0.0, 0.4166, 0.0, 0.4166, 0.0, 0.4657, 0.0, 0.4657, 0.0, 0.4657, 0.0, 0.4657, 0.0, 0.4657, 0.0, 0.4657, 0.0, 0.4754, 0.0, 0.4754, 0.0, 0.3481, 0.0, 0.3481, 0.0, 0.3481, 0.0, 0.3481, 0.0, 0.3578, 0.0, 0.3578, 0.0, 0.3578, 0.0, 0.3578, 0.0, 0.4754, 0.0, 0.4963, 0.05271, 0.4963, 0.05271, 0.4754, 0.9473, 0.4754, 0.9473, 0.4963, 1.0, 0.4963, 1.0, 0.4754, 0.0, 0.4963, 0.0, 0.4963, 0.0, 0.4754, 0.0, 0.4754, 0.9473, 0.4754, 1.0, 0.4754, 1.0, 0.4963, 0.9473, 0.4963, 0.9473, 0.5, 0.9473, 0.4963, 0.05271, 0.4963, 0.05271, 0.5, 0.05271, 0.5, 0.05271, 0.4963, 0.0, 0.4963, 0.0, 0.5, 0.05271, 0.4963, 0.05271, 0.4963, 0.0, 0.4963, 0.0, 0.4963, 1.0, 0.4963, 1.0, 0.4963, 0.9473, 0.4963, 0.9473, 0.4963, 1.0, 0.5, 1.0, 0.5, 1.0, 0.4963, 1.0, 0.4963, 0.0, 0.4754, 0.05271, 0.4754, 0.05271, 0.4963, 0.0, 0.4963, 0.05271, 0.5, 0.05271, 0.4963, 0.9473, 0.4963, 0.9473, 0.5, 1.0, 0.5, 1.0, 0.4963, 0.9473, 0.4963, 0.9473, 0.5, 0.9473, 0.5, 0.9473, 0.4963, 1.0, 0.4963, 1.0, 0.5, 0.0, 0.4963, 0.0, 0.4963, 0.05271, 0.4963, 0.05271, 0.4963, 0.9473, 0.4963, 0.9473, 0.4963, 0.05271, 0.4963, 0.05271, 0.4963, 0.05271, 0.4963, 0.05271, 0.4963, 0.9473, 0.4963, 0.9473, 0.4963, 0.9473, 0.4963, 0.9473, 0.4963, 1.0, 0.4963, 1.0, 0.4963, 0.1886, 0.05398, 0.8114, 0.05398, 0.8081, 0.0, 0.1919, 0.0, 0.1053, 0.06367, 0.05271, 0.06367, 0.05271, 0.05398, 0.1053, 0.05398, 0.1053, 0.06367, 0.1053, 0.06367, 0.05271, 0.06367, 0.05271, 0.06367, 0.1886, 0.06367, 0.8114, 0.06367, 0.8114, 0.05398, 0.1886, 0.05398, 0.9473, 0.0, 0.9473, 0.05398, 0.8947, 0.05398, 0.8904, 0.0, 0.8904, 0.0, 0.8081, 0.0, 0.8081, 0.0, 0.8904, 0.0, 0.9473, 0.06367, 0.9473, 0.06367, 0.8947, 0.06367, 0.8947, 0.06367, 0.05271, 0.0, 0.05271, 0.0, 0.1096, 0.0, 0.1096, 0.0, 0.1053, 0.06367, 0.1053, 0.05398, 0.05271, 0.05398, 0.05271, 0.06367, 0.9473, 0.06367, 0.8947, 0.06367, 0.8947, 0.05398, 0.9473, 0.05398, 0.9473, 0.0, 0.8904, 0.0, 0.8947, 0.05398, 0.9473, 0.05398, 0.1096, 0.0, 0.1053, 0.05398, 0.05271, 0.05398, 0.05271, 0.0, 0.1886, 0.05398, 0.8114, 0.05398, 0.8114, 0.06367, 0.1886, 0.06367, 0.1053, 0.06367, 0.1886, 0.06367, 0.1886, 0.06367, 0.1053, 0.06367, 0.8947, 0.06367, 0.8114, 0.06367, 0.8114, 0.06367, 0.8947, 0.06367, 0.1096, 0.0, 0.1096, 0.0, 0.1919, 0.0, 0.1919, 0.0, 0.1053, 0.06367, 0.1886, 0.06367, 0.1886, 0.05398, 0.1053, 0.05398, 0.8947, 0.05398, 0.8114, 0.05398, 0.8114, 0.06367, 0.8947, 0.06367, 0.1053, 0.05398, 0.1886, 0.05398, 0.1886, 0.06367, 0.1053, 0.06367, 0.8947, 0.06367, 0.8114, 0.06367, 0.8114, 0.05398, 0.8947, 0.05398, 0.1053, 0.05398, 0.1886, 0.05398, 0.1919, 0.0, 0.1096, 0.0, 0.8904, 0.0, 0.8081, 0.0, 0.8114, 0.05398, 0.8947, 0.05398, 0.1096, 0.0, 0.1919, 0.0, 0.1886, 0.05398, 0.1053, 0.05398, 0.8947, 0.05398, 0.8114, 0.05398, 0.8081, 0.0, 0.8904, 0.0, 0.1096, 0.0, 0.1096, 0.0, 0.1096, 0.0, 0.1096, 0.0, 0.1919, 0.0, 0.8081, 0.0, 0.8114, 0.05398, 0.1886, 0.05398, 0.1096, 0.0, 0.1919, 0.0, 0.1919, 0.0, 0.1096, 0.0, 0.1919, 0.0, 0.1919, 0.0, 0.1919, 0.0, 0.1919, 0.0, 0.8081, 0.0, 0.8081, 0.0, 0.8904, 0.0, 0.8904, 0.0, 0.8904, 0.0, 0.8904, 0.0, 0.8904, 0.0, 0.8904, 0.0, 0.8904, 0.0, 0.8904, 0.0, 0.8081, 0.0, 0.8081, 0.0, 0.8081, 0.0, 0.8081, 0.0, 0.8081, 0.0, 0.8081, 0.0, 0.1919, 0.0, 0.1919, 0.0, 0.1096, 0.0, 0.1096, 0.0, 0.0, 0.4963, 0.0, 0.4963, 0.0, 0.5, 0.0, 0.5])
me_plane.use_remesh_fix_poles = True
me_plane.use_remesh_preserve_attributes = False
me_plane.use_mirror_vertex_groups = False
me_plane.update()
me_cube = bpy.data.meshes.new('Cube')
me_cube.from_pydata([(-0.54, -0.449, -0.54), (-0.54, -0.449, 0.9094), (-0.54, 0.54, -0.54), (-0.54, 0.54, 0.9094), (0.54, -0.449, -0.54), (0.54, -0.449, 0.9094), (0.54, 0.54, -0.54), (0.54, 0.54, 0.9094), (-0.6711, -0.5691, 0.9358), (-0.6711, 0.6601, 0.9358), (0.6711, 0.6601, 0.9358), (0.6711, -0.5691, 0.9358), (-0.6711, -0.5691, 0.9598), (-0.6711, 0.6601, 0.9598), (0.6711, 0.6601, 0.9598), (0.6711, -0.5691, 0.9598), (-0.8968, -0.7757, 0.9925), (-0.8968, 0.8667, 0.9925), (0.8968, 0.8667, 0.9925), (0.8968, -0.7757, 0.9925), (-0.8968, -0.7757, 1.031), (-0.8968, 0.8667, 1.031), (0.8968, 0.8667, 1.031), (0.8968, -0.7757, 1.031)], [], [(0, 1, 3, 2), (2, 3, 7, 6), (6, 7, 5, 4), (4, 5, 1, 0), (2, 6, 4, 0), (7, 3, 9, 10), (8, 11, 15, 12), (5, 7, 10, 11), (3, 1, 8, 9), (1, 5, 11, 8), (15, 14, 18, 19), (10, 9, 13, 14), (11, 10, 14, 15), (9, 8, 12, 13), (17, 16, 20, 21), (13, 12, 16, 17), (12, 15, 19, 16), (14, 13, 17, 18), (22, 21, 20, 23), (16, 19, 23, 20), (18, 17, 21, 22), (19, 18, 22, 23)])
_uv = me_cube.uv_layers.new(name='UVMap')
_uv.uv.foreach_set('vector', [0.375, 0.0, 0.625, 0.0, 0.625, 0.25, 0.375, 0.25, 0.375, 0.25, 0.625, 0.25, 0.625, 0.5, 0.375, 0.5, 0.375, 0.5, 0.625, 0.5, 0.625, 0.75, 0.375, 0.75, 0.375, 0.75, 0.625, 0.75, 0.625, 1.0, 0.375, 1.0, 0.125, 0.5, 0.375, 0.5, 0.375, 0.75, 0.125, 0.75, 0.625, 0.5, 0.625, 0.25, 0.625, 0.25, 0.625, 0.5, 0.625, 1.0, 0.625, 0.75, 0.625, 0.75, 0.625, 1.0, 0.625, 0.75, 0.625, 0.5, 0.625, 0.5, 0.625, 0.75, 0.625, 0.25, 0.625, 0.0, 0.625, 0.0, 0.625, 0.25, 0.625, 1.0, 0.625, 0.75, 0.625, 0.75, 0.625, 1.0, 0.625, 0.75, 0.625, 0.5, 0.625, 0.5, 0.625, 0.75, 0.625, 0.5, 0.625, 0.25, 0.625, 0.25, 0.625, 0.5, 0.625, 0.75, 0.625, 0.5, 0.625, 0.5, 0.625, 0.75, 0.625, 0.25, 0.625, 0.0, 0.625, 0.0, 0.625, 0.25, 0.625, 0.25, 0.625, 0.0, 0.625, 0.0, 0.625, 0.25, 0.625, 0.25, 0.625, 0.0, 0.625, 0.0, 0.625, 0.25, 0.625, 1.0, 0.625, 0.75, 0.625, 0.75, 0.625, 1.0, 0.625, 0.5, 0.625, 0.25, 0.625, 0.25, 0.625, 0.5, 0.625, 0.5, 0.875, 0.5, 0.875, 0.75, 0.625, 0.75, 0.625, 1.0, 0.625, 0.75, 0.625, 0.75, 0.625, 1.0, 0.625, 0.5, 0.625, 0.25, 0.625, 0.25, 0.625, 0.5, 0.625, 0.75, 0.625, 0.5, 0.625, 0.5, 0.625, 0.75])
me_cube.use_remesh_fix_poles = True
me_cube.use_remesh_preserve_attributes = False
me_cube.use_mirror_vertex_groups = False
me_cube.update()
me_cylinder = bpy.data.meshes.new('Cylinder')
me_cylinder.from_pydata([(-6.632e-09, 0.09827, -0.6), (0.0, 0.2, 0.6), (0.06949, 0.06949, -0.6), (0.1414, 0.1414, 0.6), (0.09827, -5.243e-09, -0.6), (0.2, -8.742e-09, 0.6), (0.06949, -0.06949, -0.6), (0.1414, -0.1414, 0.6), (-1.522e-08, -0.09827, -0.6), (-1.748e-08, -0.2, 0.6), (-0.06949, -0.06949, -0.6), (-0.1414, -0.1414, 0.6), (-0.09827, 2.245e-10, -0.6), (-0.2, 2.385e-09, 0.6), (-0.06949, 0.06949, -0.6), (-0.1414, 0.1414, 0.6), (0.1676, 0.1676, 0.704), (6.289e-09, 0.237, 0.704), (0.237, -9.812e-09, 0.704), (0.1676, -0.1676, 0.704), (-1.443e-08, -0.237, 0.704), (-0.1676, -0.1676, 0.704), (-0.237, 3.373e-09, 0.704), (-0.1676, 0.1676, 0.704), (0.02205, 0.02205, 0.9557), (-4.742e-09, 0.03119, 0.9557), (0.03119, -3.653e-09, 0.9557), (0.02205, -0.02205, 0.9557), (-7.468e-09, -0.03119, 0.9557), (-0.02205, -0.02205, 0.9557), (-0.03119, -1.918e-09, 0.9557), (-0.02205, 0.02205, 0.9557), (0.005647, 0.005647, 1.349), (2.241e-07, 0.007986, 1.349), (0.007986, -2.767e-09, 1.349), (0.005647, -0.005647, 1.349), (2.234e-07, -0.007986, 1.349), (-0.005647, -0.005647, 1.349), (-0.007986, -2.322e-09, 1.349), (-0.005647, 0.005647, 1.349), (-1.264e-08, 0.08542, -0.6578), (0.0604, 0.0604, -0.6578), (0.08542, -4.557e-09, -0.6578), (0.0604, -0.0604, -0.6578), (-2.01e-08, -0.08542, -0.6578), (-0.0604, -0.0604, -0.6578), (-0.08542, 1.951e-10, -0.6578), (-0.0604, 0.0604, -0.6578), (-1.804e-08, 0.03805, -0.7113), (0.0269, 0.0269, -0.7113), (0.03805, -2.276e-09, -0.7113), (0.0269, -0.0269, -0.7113), (-2.136e-08, -0.03805, -0.7113), (-0.0269, -0.0269, -0.7113), (-0.03805, -1.596e-10, -0.7113), (-0.0269, 0.0269, -0.7113), (-1.804e-08, 0.03805, -1.011), (0.0269, 0.0269, -1.011), (0.03805, -2.276e-09, -1.011), (0.0269, -0.0269, -1.011), (-2.136e-08, -0.03805, -1.011), (-0.0269, -0.0269, -1.011), (-0.03805, -1.596e-10, -1.011), (-0.0269, 0.0269, -1.011), (-1.691e-08, 0.04498, -1.032), (0.0318, 0.0318, -1.032), (0.04498, -2.776e-09, -1.032), (0.0318, -0.0318, -1.032), (-2.084e-08, -0.04498, -1.032), (-0.0318, -0.0318, -1.032), (-0.04498, -2.735e-10, -1.032), (-0.0318, 0.0318, -1.032), (5.235e-09, 0.04498, -1.084), (0.0318, 0.0318, -1.084), (0.04498, -2.776e-09, -1.084), (0.0318, -0.0318, -1.084), (1.303e-09, -0.04498, -1.084), (-0.0318, -0.0318, -1.084), (-0.04498, -2.735e-10, -1.084), (-0.0318, 0.0318, -1.084), (6.825e-09, 0.05657, -1.105), (0.04, 0.04, -1.105), (0.05657, -3.491e-09, -1.105), (0.04, -0.04, -1.105), (1.879e-09, -0.05657, -1.105), (-0.04, -0.04, -1.105), (-0.05657, -3.44e-10, -1.105), (-0.04, 0.04, -1.105), (1.803e-08, 0.05657, -1.148), (0.04, 0.04, -1.148), (0.05657, -3.491e-09, -1.148), (0.04, -0.04, -1.148), (1.308e-08, -0.05657, -1.148), (-0.04, -0.04, -1.148), (-0.05657, -3.44e-10, -1.148), (-0.04, 0.04, -1.148), (1.902e-08, 0.06478, -1.169), (0.04581, 0.04581, -1.169), (0.06478, -4.066e-09, -1.169), (0.04581, -0.04581, -1.169), (1.336e-08, -0.06478, -1.169), (-0.04581, -0.04581, -1.169), (-0.06478, -4.615e-10, -1.169), (-0.04581, 0.04581, -1.169), (1.902e-08, 0.06478, -1.221), (0.04581, 0.04581, -1.221), (0.06478, -4.066e-09, -1.221), (0.04581, -0.04581, -1.221), (1.336e-08, -0.06478, -1.221), (-0.04581, -0.04581, -1.221), (-0.06478, -4.615e-10, -1.221), (-0.04581, 0.04581, -1.221), (0.01833, 0.09645, -0.5319), (0.01533, 0.1879, 0.5319), (0.122, 0.1437, 0.5319), (0.05524, 0.08116, -0.5319), (0.08116, 0.05524, -0.5319), (0.1437, 0.122, 0.5319), (0.1879, 0.01533, 0.5319), (0.09645, 0.01833, -0.5319), (0.09645, -0.01833, -0.5319), (0.1879, -0.01533, 0.5319), (0.1437, -0.122, 0.5319), (0.08116, -0.05524, -0.5319), (0.05524, -0.08116, -0.5319), (0.122, -0.1437, 0.5319), (0.01533, -0.1879, 0.5319), (0.01833, -0.09645, -0.5319), (-0.01833, -0.09645, -0.5319), (-0.01533, -0.1879, 0.5319), (-0.122, -0.1437, 0.5319), (-0.05524, -0.08116, -0.5319), (-0.08116, -0.05524, -0.5319), (-0.1437, -0.122, 0.5319), (-0.1879, -0.01533, 0.5319), (-0.09645, -0.01833, -0.5319), (-0.09645, 0.01833, -0.5319), (-0.1879, 0.01533, 0.5319), (-0.1437, 0.122, 0.5319), (-0.08116, 0.05524, -0.5319), (-0.05524, 0.08116, -0.5319), (-0.122, 0.1437, 0.5319), (-0.01533, 0.1879, 0.5319), (-0.01833, 0.09645, -0.5319), (0.0149, 0.08476, -0.5088), (0.01301, 0.1724, 0.5154), (0.04939, 0.07047, -0.5088), (0.1127, 0.1311, 0.5154), (0.1311, 0.1127, 0.5154), (0.07047, 0.04939, -0.5088), (0.08476, 0.0149, -0.5088), (0.1724, 0.01301, 0.5154), (0.1724, -0.01301, 0.5154), (0.08476, -0.0149, -0.5088), (0.07047, -0.04939, -0.5088), (0.1311, -0.1127, 0.5154), (0.1127, -0.1311, 0.5154), (0.04939, -0.07047, -0.5088), (0.0149, -0.08476, -0.5088), (0.01301, -0.1724, 0.5154), (-0.01301, -0.1724, 0.5154), (-0.0149, -0.08476, -0.5088), (-0.04939, -0.07047, -0.5088), (-0.1127, -0.1311, 0.5154), (-0.1311, -0.1127, 0.5154), (-0.07047, -0.04939, -0.5088), (-0.08476, -0.0149, -0.5088), (-0.1724, -0.01301, 0.5154), (-0.1724, 0.01301, 0.5154), (-0.08476, 0.0149, -0.5088), (-0.07047, 0.04939, -0.5088), (-0.1311, 0.1127, 0.5154), (-0.1127, 0.1311, 0.5154), (-0.04939, 0.07047, -0.5088), (-0.0149, 0.08476, -0.5088), (-0.01301, 0.1724, 0.5154)], [], [(136, 137, 168, 169), (129, 130, 163, 160), (131, 128, 161, 162), (122, 123, 154, 155), (142, 143, 174, 175), (128, 129, 160, 161), (15, 13, 22, 23), (121, 122, 155, 152), (141, 142, 175, 172), (12, 14, 47, 46), (17, 23, 31, 25), (5, 3, 16, 18), (11, 9, 20, 21), (1, 15, 23, 17), (3, 1, 17, 16), (7, 5, 18, 19), (13, 11, 21, 22), (9, 7, 19, 20), (27, 26, 34, 35), (22, 21, 29, 30), (20, 19, 27, 28), (18, 16, 24, 26), (23, 22, 30, 31), (21, 20, 28, 29), (19, 18, 26, 27), (16, 17, 25, 24), (32, 33, 39, 38, 37, 36, 35, 34), (24, 25, 33, 32), (25, 31, 39, 33), (30, 29, 37, 38), (28, 27, 35, 36), (26, 24, 32, 34), (31, 30, 38, 39), (29, 28, 36, 37), (42, 43, 51, 50), (2, 4, 42, 41), (8, 10, 45, 44), (14, 0, 40, 47), (0, 2, 41, 40), (4, 6, 43, 42), (10, 12, 46, 45), (6, 8, 44, 43), (54, 55, 63, 62), (40, 41, 49, 48), (47, 40, 48, 55), (45, 46, 54, 53), (43, 44, 52, 51), (41, 42, 50, 49), (46, 47, 55, 54), (44, 45, 53, 52), (57, 58, 66, 65), (52, 53, 61, 60), (50, 51, 59, 58), (48, 49, 57, 56), (55, 48, 56, 63), (53, 54, 62, 61), (51, 52, 60, 59), (49, 50, 58, 57), (71, 64, 72, 79), (62, 63, 71, 70), (60, 61, 69, 68), (58, 59, 67, 66), (56, 57, 65, 64), (63, 56, 64, 71), (61, 62, 70, 69), (59, 60, 68, 67), (74, 75, 83, 82), (69, 70, 78, 77), (67, 68, 76, 75), (65, 66, 74, 73), (70, 71, 79, 78), (68, 69, 77, 76), (66, 67, 75, 74), (64, 65, 73, 72), (86, 87, 95, 94), (72, 73, 81, 80), (79, 72, 80, 87), (77, 78, 86, 85), (75, 76, 84, 83), (73, 74, 82, 81), (78, 79, 87, 86), (76, 77, 85, 84), (91, 92, 100, 99), (84, 85, 93, 92), (82, 83, 91, 90), (80, 81, 89, 88), (87, 80, 88, 95), (85, 86, 94, 93), (83, 84, 92, 91), (81, 82, 90, 89), (103, 96, 104, 111), (89, 90, 98, 97), (94, 95, 103, 102), (92, 93, 101, 100), (90, 91, 99, 98), (88, 89, 97, 96), (95, 88, 96, 103), (93, 94, 102, 101), (104, 105, 106, 107, 108, 109, 110, 111), (101, 102, 110, 109), (99, 100, 108, 107), (97, 98, 106, 105), (102, 103, 111, 110), (100, 101, 109, 108), (98, 99, 107, 106), (96, 97, 105, 104), (0, 1, 113, 112), (1, 3, 114, 113), (3, 2, 115, 114), (2, 0, 112, 115), (2, 3, 117, 116), (3, 5, 118, 117), (5, 4, 119, 118), (4, 2, 116, 119), (4, 5, 121, 120), (5, 7, 122, 121), (7, 6, 123, 122), (6, 4, 120, 123), (6, 7, 125, 124), (7, 9, 126, 125), (9, 8, 127, 126), (8, 6, 124, 127), (8, 9, 129, 128), (9, 11, 130, 129), (11, 10, 131, 130), (10, 8, 128, 131), (10, 11, 133, 132), (11, 13, 134, 133), (13, 12, 135, 134), (12, 10, 132, 135), (12, 13, 137, 136), (13, 15, 138, 137), (15, 14, 139, 138), (14, 12, 136, 139), (14, 15, 141, 140), (15, 1, 142, 141), (1, 0, 143, 142), (0, 14, 140, 143), (144, 145, 147, 146), (149, 148, 151, 150), (153, 152, 155, 154), (157, 156, 159, 158), (161, 160, 163, 162), (165, 164, 167, 166), (169, 168, 171, 170), (173, 172, 175, 174), (116, 117, 148, 149), (130, 131, 162, 163), (139, 136, 169, 170), (119, 116, 149, 150), (137, 138, 171, 168), (117, 118, 151, 148), (124, 125, 156, 157), (138, 139, 170, 171), (118, 119, 150, 151), (127, 124, 157, 158), (125, 126, 159, 156), (132, 133, 164, 165), (112, 113, 145, 144), (126, 127, 158, 159), (135, 132, 165, 166), (115, 112, 144, 146), (133, 134, 167, 164), (113, 114, 147, 145), (140, 141, 172, 173), (120, 121, 152, 153), (134, 135, 166, 167), (114, 115, 146, 147), (143, 140, 173, 174), (123, 120, 153, 154)])
_uv = me_cylinder.uv_layers.new(name='UVMap')
_uv.uv.foreach_set('vector', [0.2204, 0.5076, 0.2348, 0.9924, 0.2348, 0.9924, 0.2204, 0.5076, 0.4848, 0.9924, 0.3902, 0.9924, 0.3902, 0.9924, 0.4848, 0.9924, 0.4046, 0.5076, 0.4704, 0.5076, 0.4704, 0.5076, 0.4046, 0.5076, 0.6402, 0.9924, 0.6546, 0.5076, 0.6546, 0.5076, 0.6402, 0.9924, 0.01517, 0.9924, 0.02958, 0.5076, 0.02958, 0.5076, 0.01517, 0.9924, 0.4704, 0.5076, 0.4848, 0.9924, 0.4848, 0.9924, 0.4704, 0.5076, 0.125, 1.0, 0.25, 1.0, 0.25, 1.0, 0.125, 1.0, 0.7348, 0.9924, 0.6402, 0.9924, 0.6402, 0.9924, 0.7348, 0.9924, 0.1098, 0.9924, 0.01517, 0.9924, 0.01517, 0.9924, 0.1098, 0.9924, 0.25, 0.5, 0.125, 0.5, 0.125, 0.5, 0.25, 0.5, 0.0, 1.0, 0.125, 1.0, 0.125, 1.0, 0.0, 1.0, 0.75, 1.0, 0.875, 1.0, 0.875, 1.0, 0.75, 1.0, 0.375, 1.0, 0.5, 1.0, 0.5, 1.0, 0.375, 1.0, 0.0, 1.0, 0.125, 1.0, 0.125, 1.0, 0.0, 1.0, 0.875, 1.0, 1.0, 1.0, 1.0, 1.0, 0.875, 1.0, 0.625, 1.0, 0.75, 1.0, 0.75, 1.0, 0.625, 1.0, 0.25, 1.0, 0.375, 1.0, 0.375, 1.0, 0.25, 1.0, 0.5, 1.0, 0.625, 1.0, 0.625, 1.0, 0.5, 1.0, 0.625, 1.0, 0.75, 1.0, 0.75, 1.0, 0.625, 1.0, 0.25, 1.0, 0.375, 1.0, 0.375, 1.0, 0.25, 1.0, 0.5, 1.0, 0.625, 1.0, 0.625, 1.0, 0.5, 1.0, 0.75, 1.0, 0.875, 1.0, 0.875, 1.0, 0.75, 1.0, 0.125, 1.0, 0.25, 1.0, 0.25, 1.0, 0.125, 1.0, 0.375, 1.0, 0.5, 1.0, 0.5, 1.0, 0.375, 1.0, 0.625, 1.0, 0.75, 1.0, 0.75, 1.0, 0.625, 1.0, 0.875, 1.0, 1.0, 1.0, 1.0, 1.0, 0.875, 1.0, 0.4197, 0.4197, 0.25, 0.49, 0.08029, 0.4197, 0.01, 0.25, 0.08029, 0.08029, 0.25, 0.01, 0.4197, 0.08029, 0.49, 0.25, 0.875, 1.0, 1.0, 1.0, 1.0, 1.0, 0.875, 1.0, 0.0, 1.0, 0.125, 1.0, 0.125, 1.0, 0.0, 1.0, 0.25, 1.0, 0.375, 1.0, 0.375, 1.0, 0.25, 1.0, 0.5, 1.0, 0.625, 1.0, 0.625, 1.0, 0.5, 1.0, 0.75, 1.0, 0.875, 1.0, 0.875, 1.0, 0.75, 1.0, 0.125, 1.0, 0.25, 1.0, 0.25, 1.0, 0.125, 1.0, 0.375, 1.0, 0.5, 1.0, 0.5, 1.0, 0.375, 1.0, 0.75, 0.5, 0.625, 0.5, 0.625, 0.5, 0.75, 0.5, 0.875, 0.5, 0.75, 0.5, 0.75, 0.5, 0.875, 0.5, 0.5, 0.5, 0.375, 0.5, 0.375, 0.5, 0.5, 0.5, 0.125, 0.5, 0.0, 0.5, 0.0, 0.5, 0.125, 0.5, 1.0, 0.5, 0.875, 0.5, 0.875, 0.5, 1.0, 0.5, 0.75, 0.5, 0.625, 0.5, 0.625, 0.5, 0.75, 0.5, 0.375, 0.5, 0.25, 0.5, 0.25, 0.5, 0.375, 0.5, 0.625, 0.5, 0.5, 0.5, 0.5, 0.5, 0.625, 0.5, 0.25, 0.5, 0.125, 0.5, 0.125, 0.5, 0.25, 0.5, 1.0, 0.5, 0.875, 0.5, 0.875, 0.5, 1.0, 0.5, 0.125, 0.5, 0.0, 0.5, 0.0, 0.5, 0.125, 0.5, 0.375, 0.5, 0.25, 0.5, 0.25, 0.5, 0.375, 0.5, 0.625, 0.5, 0.5, 0.5, 0.5, 0.5, 0.625, 0.5, 0.875, 0.5, 0.75, 0.5, 0.75, 0.5, 0.875, 0.5, 0.25, 0.5, 0.125, 0.5, 0.125, 0.5, 0.25, 0.5, 0.5, 0.5, 0.375, 0.5, 0.375, 0.5, 0.5, 0.5, 0.875, 0.5, 0.75, 0.5, 0.75, 0.5, 0.875, 0.5, 0.5, 0.5, 0.375, 0.5, 0.375, 0.5, 0.5, 0.5, 0.75, 0.5, 0.625, 0.5, 0.625, 0.5, 0.75, 0.5, 1.0, 0.5, 0.875, 0.5, 0.875, 0.5, 1.0, 0.5, 0.125, 0.5, 0.0, 0.5, 0.0, 0.5, 0.125, 0.5, 0.375, 0.5, 0.25, 0.5, 0.25, 0.5, 0.375, 0.5, 0.625, 0.5, 0.5, 0.5, 0.5, 0.5, 0.625, 0.5, 0.875, 0.5, 0.75, 0.5, 0.75, 0.5, 0.875, 0.5, 0.125, 0.5, 0.0, 0.5, 0.0, 0.5, 0.125, 0.5, 0.25, 0.5, 0.125, 0.5, 0.125, 0.5, 0.25, 0.5, 0.5, 0.5, 0.375, 0.5, 0.375, 0.5, 0.5, 0.5, 0.75, 0.5, 0.625, 0.5, 0.625, 0.5, 0.75, 0.5, 1.0, 0.5, 0.875, 0.5, 0.875, 0.5, 1.0, 0.5, 0.125, 0.5, 0.0, 0.5, 0.0, 0.5, 0.125, 0.5, 0.375, 0.5, 0.25, 0.5, 0.25, 0.5, 0.375, 0.5, 0.625, 0.5, 0.5, 0.5, 0.5, 0.5, 0.625, 0.5, 0.75, 0.5, 0.625, 0.5, 0.625, 0.5, 0.75, 0.5, 0.375, 0.5, 0.25, 0.5, 0.25, 0.5, 0.375, 0.5, 0.625, 0.5, 0.5, 0.5, 0.5, 0.5, 0.625, 0.5, 0.875, 0.5, 0.75, 0.5, 0.75, 0.5, 0.875, 0.5, 0.25, 0.5, 0.125, 0.5, 0.125, 0.5, 0.25, 0.5, 0.5, 0.5, 0.375, 0.5, 0.375, 0.5, 0.5, 0.5, 0.75, 0.5, 0.625, 0.5, 0.625, 0.5, 0.75, 0.5, 1.0, 0.5, 0.875, 0.5, 0.875, 0.5, 1.0, 0.5, 0.25, 0.5, 0.125, 0.5, 0.125, 0.5, 0.25, 0.5, 1.0, 0.5, 0.875, 0.5, 0.875, 0.5, 1.0, 0.5, 0.125, 0.5, 0.0, 0.5, 0.0, 0.5, 0.125, 0.5, 0.375, 0.5, 0.25, 0.5, 0.25, 0.5, 0.375, 0.5, 0.625, 0.5, 0.5, 0.5, 0.5, 0.5, 0.625, 0.5, 0.875, 0.5, 0.75, 0.5, 0.75, 0.5, 0.875, 0.5, 0.25, 0.5, 0.125, 0.5, 0.125, 0.5, 0.25, 0.5, 0.5, 0.5, 0.375, 0.5, 0.375, 0.5, 0.5, 0.5, 0.625, 0.5, 0.5, 0.5, 0.5, 0.5, 0.625, 0.5, 0.5, 0.5, 0.375, 0.5, 0.375, 0.5, 0.5, 0.5, 0.75, 0.5, 0.625, 0.5, 0.625, 0.5, 0.75, 0.5, 1.0, 0.5, 0.875, 0.5, 0.875, 0.5, 1.0, 0.5, 0.125, 0.5, 0.0, 0.5, 0.0, 0.5, 0.125, 0.5, 0.375, 0.5, 0.25, 0.5, 0.25, 0.5, 0.375, 0.5, 0.625, 0.5, 0.5, 0.5, 0.5, 0.5, 0.625, 0.5, 0.875, 0.5, 0.75, 0.5, 0.75, 0.5, 0.875, 0.5, 0.125, 0.5, 0.0, 0.5, 0.0, 0.5, 0.125, 0.5, 0.875, 0.5, 0.75, 0.5, 0.75, 0.5, 0.875, 0.5, 0.25, 0.5, 0.125, 0.5, 0.125, 0.5, 0.25, 0.5, 0.5, 0.5, 0.375, 0.5, 0.375, 0.5, 0.5, 0.5, 0.75, 0.5, 0.625, 0.5, 0.625, 0.5, 0.75, 0.5, 1.0, 0.5, 0.875, 0.5, 0.875, 0.5, 1.0, 0.5, 0.125, 0.5, 0.0, 0.5, 0.0, 0.5, 0.125, 0.5, 0.375, 0.5, 0.25, 0.5, 0.25, 0.5, 0.375, 0.5, 0.75, 0.49, 0.9197, 0.4197, 0.99, 0.25, 0.9197, 0.08029, 0.75, 0.01, 0.5803, 0.08029, 0.51, 0.25, 0.5803, 0.4197, 0.375, 0.5, 0.25, 0.5, 0.25, 0.5, 0.375, 0.5, 0.625, 0.5, 0.5, 0.5, 0.5, 0.5, 0.625, 0.5, 0.875, 0.5, 0.75, 0.5, 0.75, 0.5, 0.875, 0.5, 0.25, 0.5, 0.125, 0.5, 0.125, 0.5, 0.25, 0.5, 0.5, 0.5, 0.375, 0.5, 0.375, 0.5, 0.5, 0.5, 0.75, 0.5, 0.625, 0.5, 0.625, 0.5, 0.75, 0.5, 1.0, 0.5, 0.875, 0.5, 0.875, 0.5, 1.0, 0.5, 1.0, 0.5, 1.0, 1.0, 0.9848, 0.9924, 0.9704, 0.5076, 1.0, 1.0, 0.875, 1.0, 0.8902, 0.9924, 0.9848, 0.9924, 0.875, 1.0, 0.875, 0.5, 0.9046, 0.5076, 0.8902, 0.9924, 0.875, 0.5, 1.0, 0.5, 0.9704, 0.5076, 0.9046, 0.5076, 0.875, 0.5, 0.875, 1.0, 0.8598, 0.9924, 0.8454, 0.5076, 0.875, 1.0, 0.75, 1.0, 0.7652, 0.9924, 0.8598, 0.9924, 0.75, 1.0, 0.75, 0.5, 0.7796, 0.5076, 0.7652, 0.9924, 0.75, 0.5, 0.875, 0.5, 0.8454, 0.5076, 0.7796, 0.5076, 0.75, 0.5, 0.75, 1.0, 0.7348, 0.9924, 0.7204, 0.5076, 0.75, 1.0, 0.625, 1.0, 0.6402, 0.9924, 0.7348, 0.9924, 0.625, 1.0, 0.625, 0.5, 0.6546, 0.5076, 0.6402, 0.9924, 0.625, 0.5, 0.75, 0.5, 0.7204, 0.5076, 0.6546, 0.5076, 0.625, 0.5, 0.625, 1.0, 0.6098, 0.9924, 0.5954, 0.5076, 0.625, 1.0, 0.5, 1.0, 0.5152, 0.9924, 0.6098, 0.9924, 0.5, 1.0, 0.5, 0.5, 0.5296, 0.5076, 0.5152, 0.9924, 0.5, 0.5, 0.625, 0.5, 0.5954, 0.5076, 0.5296, 0.5076, 0.5, 0.5, 0.5, 1.0, 0.4848, 0.9924, 0.4704, 0.5076, 0.5, 1.0, 0.375, 1.0, 0.3902, 0.9924, 0.4848, 0.9924, 0.375, 1.0, 0.375, 0.5, 0.4046, 0.5076, 0.3902, 0.9924, 0.375, 0.5, 0.5, 0.5, 0.4704, 0.5076, 0.4046, 0.5076, 0.375, 0.5, 0.375, 1.0, 0.3598, 0.9924, 0.3454, 0.5076, 0.375, 1.0, 0.25, 1.0, 0.2652, 0.9924, 0.3598, 0.9924, 0.25, 1.0, 0.25, 0.5, 0.2796, 0.5076, 0.2652, 0.9924, 0.25, 0.5, 0.375, 0.5, 0.3454, 0.5076, 0.2796, 0.5076, 0.25, 0.5, 0.25, 1.0, 0.2348, 0.9924, 0.2204, 0.5076, 0.25, 1.0, 0.125, 1.0, 0.1402, 0.9924, 0.2348, 0.9924, 0.125, 1.0, 0.125, 0.5, 0.1546, 0.5076, 0.1402, 0.9924, 0.125, 0.5, 0.25, 0.5, 0.2204, 0.5076, 0.1546, 0.5076, 0.125, 0.5, 0.125, 1.0, 0.1098, 0.9924, 0.09542, 0.5076, 0.125, 1.0, 0.0, 1.0, 0.01517, 0.9924, 0.1098, 0.9924, 0.0, 1.0, 0.0, 0.5, 0.02958, 0.5076, 0.01517, 0.9924, 0.0, 0.5, 0.125, 0.5, 0.09542, 0.5076, 0.02958, 0.5076, 0.9704, 0.5076, 0.9848, 0.9924, 0.8902, 0.9924, 0.9046, 0.5076, 0.8454, 0.5076, 0.8598, 0.9924, 0.7652, 0.9924, 0.7796, 0.5076, 0.7204, 0.5076, 0.7348, 0.9924, 0.6402, 0.9924, 0.6546, 0.5076, 0.5954, 0.5076, 0.6098, 0.9924, 0.5152, 0.9924, 0.5296, 0.5076, 0.4704, 0.5076, 0.4848, 0.9924, 0.3902, 0.9924, 0.4046, 0.5076, 0.3454, 0.5076, 0.3598, 0.9924, 0.2652, 0.9924, 0.2796, 0.5076, 0.2204, 0.5076, 0.2348, 0.9924, 0.1402, 0.9924, 0.1546, 0.5076, 0.09542, 0.5076, 0.1098, 0.9924, 0.01517, 0.9924, 0.02958, 0.5076, 0.8454, 0.5076, 0.8598, 0.9924, 0.8598, 0.9924, 0.8454, 0.5076, 0.3902, 0.9924, 0.4046, 0.5076, 0.4046, 0.5076, 0.3902, 0.9924, 0.1546, 0.5076, 0.2204, 0.5076, 0.2204, 0.5076, 0.1546, 0.5076, 0.7796, 0.5076, 0.8454, 0.5076, 0.8454, 0.5076, 0.7796, 0.5076, 0.2348, 0.9924, 0.1402, 0.9924, 0.1402, 0.9924, 0.2348, 0.9924, 0.8598, 0.9924, 0.7652, 0.9924, 0.7652, 0.9924, 0.8598, 0.9924, 0.5954, 0.5076, 0.6098, 0.9924, 0.6098, 0.9924, 0.5954, 0.5076, 0.1402, 0.9924, 0.1546, 0.5076, 0.1546, 0.5076, 0.1402, 0.9924, 0.7652, 0.9924, 0.7796, 0.5076, 0.7796, 0.5076, 0.7652, 0.9924, 0.5296, 0.5076, 0.5954, 0.5076, 0.5954, 0.5076, 0.5296, 0.5076, 0.6098, 0.9924, 0.5152, 0.9924, 0.5152, 0.9924, 0.6098, 0.9924, 0.3454, 0.5076, 0.3598, 0.9924, 0.3598, 0.9924, 0.3454, 0.5076, 0.9704, 0.5076, 0.9848, 0.9924, 0.9848, 0.9924, 0.9704, 0.5076, 0.5152, 0.9924, 0.5296, 0.5076, 0.5296, 0.5076, 0.5152, 0.9924, 0.2796, 0.5076, 0.3454, 0.5076, 0.3454, 0.5076, 0.2796, 0.5076, 0.9046, 0.5076, 0.9704, 0.5076, 0.9704, 0.5076, 0.9046, 0.5076, 0.3598, 0.9924, 0.2652, 0.9924, 0.2652, 0.9924, 0.3598, 0.9924, 0.9848, 0.9924, 0.8902, 0.9924, 0.8902, 0.9924, 0.9848, 0.9924, 0.09542, 0.5076, 0.1098, 0.9924, 0.1098, 0.9924, 0.09542, 0.5076, 0.7204, 0.5076, 0.7348, 0.9924, 0.7348, 0.9924, 0.7204, 0.5076, 0.2652, 0.9924, 0.2796, 0.5076, 0.2796, 0.5076, 0.2652, 0.9924, 0.8902, 0.9924, 0.9046, 0.5076, 0.9046, 0.5076, 0.8902, 0.9924, 0.02958, 0.5076, 0.09542, 0.5076, 0.09542, 0.5076, 0.02958, 0.5076, 0.6546, 0.5076, 0.7204, 0.5076, 0.7204, 0.5076, 0.6546, 0.5076])
me_cylinder.use_remesh_fix_poles = True
me_cylinder.use_remesh_preserve_attributes = False
me_cylinder.use_mirror_vertex_groups = False
me_cylinder.update()

# ---- objects
ob_light = bpy.data.objects.new('Light', light_light)
ob_camera = bpy.data.objects.new('Camera', cam_camera)
ob_gate = bpy.data.objects.new('Gate', me_plane)
ob_post = bpy.data.objects.new('Post', me_cube)
ob_empty = bpy.data.objects.new('Empty', None)
ob_lantern = bpy.data.objects.new('Lantern', me_cylinder)

# ---- transforms, parenting, visibility, modifiers, constraints
ob_light.location = (4.076, 1.005, 5.904)
ob_light.rotation_euler = (0.6503, 0.05522, 1.866)
ob_light.lock_rotations_4d = False
ob_light.empty_display_type = 'ARROWS'
ob_light.color = (0.0, 0.0, 0.0, 0.0)
ob_light.lineart.crease_threshold = 0.0
ob_camera.location = (7.359, -6.926, 4.958)
ob_camera.rotation_euler = (1.109, 0.0, 0.8149)
ob_camera.lock_rotations_4d = False
ob_camera.empty_display_type = 'ARROWS'
ob_camera.color = (0.0, 0.0, 0.0, 0.0)
ob_camera.display_type = 'WIRE'
ob_camera.lineart.crease_threshold = 0.0
ob_gate.location = (0.0, 0.0, 0.0)
ob_gate.scale = (1.0, 1.0, 1.205)
ob_gate.lineart.crease_threshold = 0.0
_m = ob_gate.modifiers.new('Mirror', 'MIRROR')
_m.use_axis = (False, True, False)
_m.use_clip = True
_m.merge_threshold = 0.01
_m.mirror_object = ob_empty
ob_post.location = (0.0, -1.412, -0.1486)
ob_post.scale = (-0.1876, 0.1921, 1.0)
ob_post.lineart.crease_threshold = 0.0
_m = ob_post.modifiers.new('Mirror', 'MIRROR')
_m.use_axis = (False, True, False)
_m.mirror_object = ob_empty
ob_empty.location = (0.0, 0.0, 0.0)
ob_empty.lineart.crease_threshold = 0.0
ob_lantern.location = (-0.002039, -1.413, 1.093)
ob_lantern.scale = (0.5434, 0.5434, 0.1759)
ob_lantern.lineart.crease_threshold = 0.0
_m = ob_lantern.modifiers.new('Mirror', 'MIRROR')
_m.use_axis = (False, True, False)
_m.mirror_object = ob_empty

# ---- collection membership
col_collection.objects.link(ob_light)
col_collection.objects.link(ob_camera)
col_gate.objects.link(ob_gate)
col_gate.objects.link(ob_post)
col_gate.objects.link(ob_empty)
col_gate.objects.link(ob_lantern)

# ---- scene / render settings (as saved in the file)
scene.camera = ob_camera
scene.frame_start = 1; scene.frame_end = 250; scene.frame_set(1)
scene.render.engine = 'BLENDER_EEVEE_NEXT'
scene.cycles.use_denoising = False
scene.cycles.samples = 128
scene.cycles.sampling_pattern = 'TABULATED_SOBOL'
scene.cycles.use_adaptive_sampling = False
scene.cycles.use_light_tree = False
scene.eevee.use_gtao = True
scene.view_settings.view_transform = 'Filmic'
bpy.context.view_layer.update()

